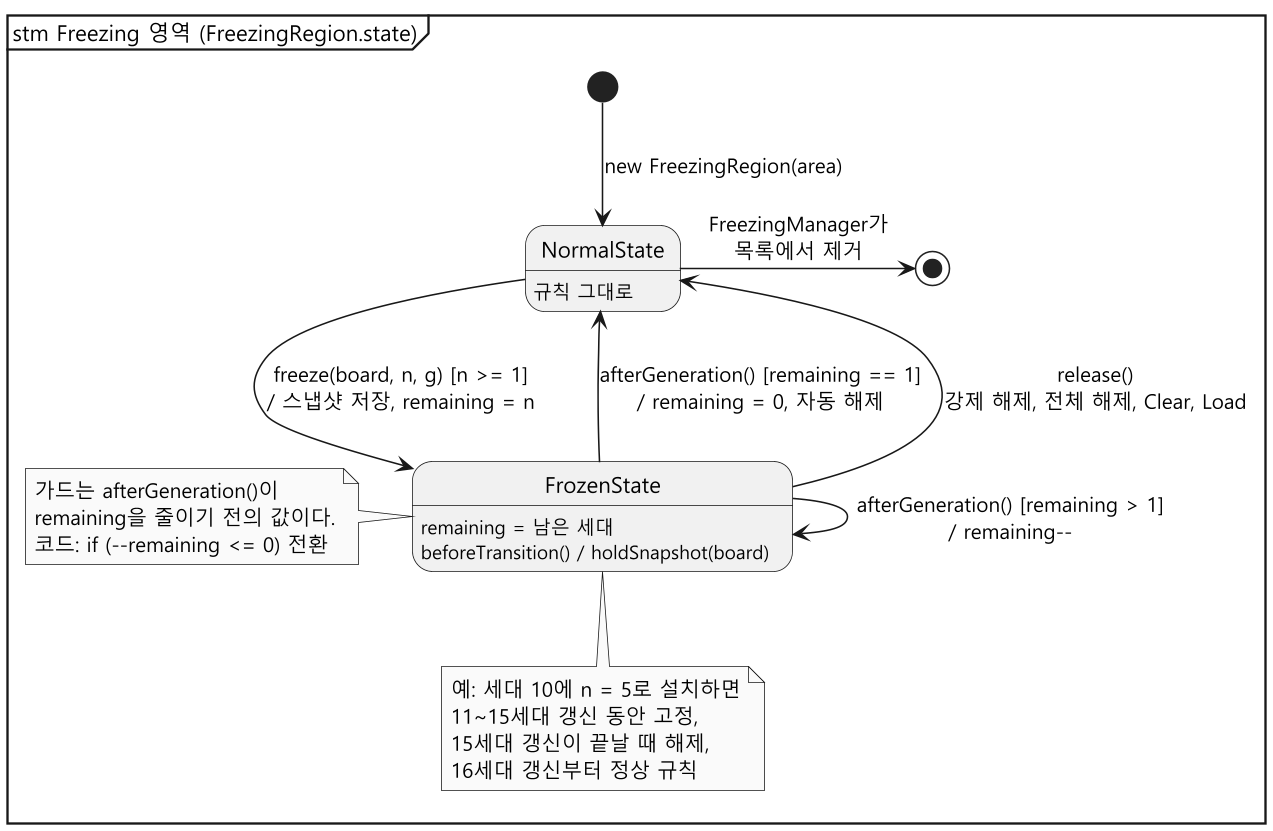

The diagram above was rendered by PlantUML. Its source (embedded in the PNG):
@startuml state-region
skinparam monochrome true
skinparam dpi 150
skinparam shadowing false
skinparam defaultFontName "Malgun Gothic"
hide empty description
mainframe stm Freezing 영역 (FreezingRegion.state)

state NormalState
state NormalState : 규칙 그대로

state FrozenState
state FrozenState : remaining = 남은 세대
state FrozenState : beforeTransition() / holdSnapshot(board)

[*] --> NormalState : new FreezingRegion(area)

NormalState -down-> FrozenState : freeze(board, n, g) [n >= 1]\n/ 스냅샷 저장, remaining = n
FrozenState --> FrozenState : afterGeneration() [remaining > 1]\n/ remaining--
FrozenState -up-> NormalState : afterGeneration() [remaining == 1]\n/ remaining = 0, 자동 해제
FrozenState -up-> NormalState : release()\n강제 해제, 전체 해제, Clear, Load
NormalState -right-> [*] : FreezingManager가\n목록에서 제거

note left of FrozenState
  가드는 afterGeneration()이
  remaining을 줄이기 전의 값이다.
  코드: if (--remaining <= 0) 전환
end note

note bottom of FrozenState
  예: 세대 10에 n = 5로 설치하면
  11~15세대 갱신 동안 고정,
  15세대 갱신이 끝날 때 해제,
  16세대 갱신부터 정상 규칙
end note
@enduml